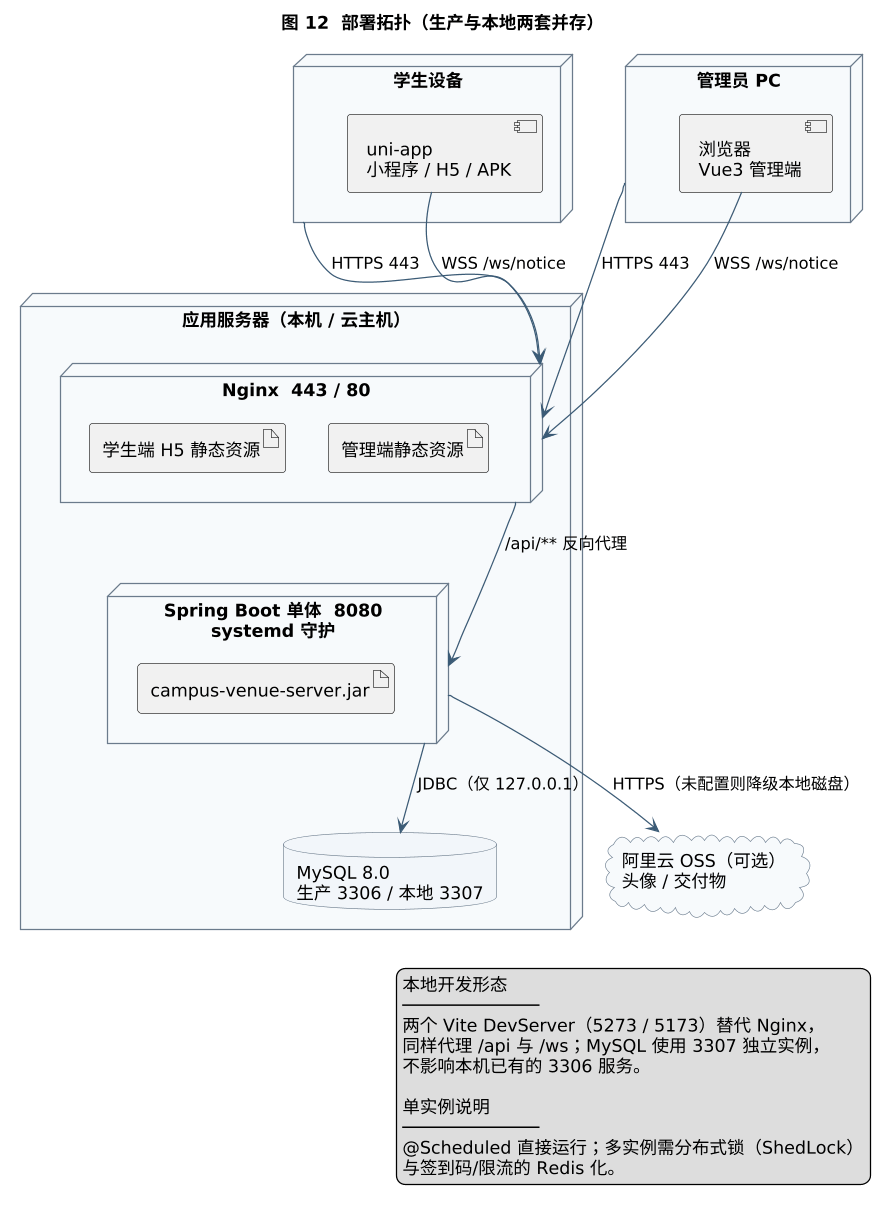

The diagram above was rendered by PlantUML. Its source (embedded in the PNG):
@startuml
skinparam dpi 120
skinparam shadowing false
skinparam node {
  BackgroundColor #F7FAFC
  BorderColor #6B7B8C
}
skinparam database {
  BackgroundColor #F2F6FA
  BorderColor #6B7B8C
}
skinparam cloud {
  BackgroundColor #F5F9FF
  BorderColor #6B7B8C
}
skinparam ArrowColor #3B5B76
title 图 12  部署拓扑（生产与本地两套并存）

node "学生设备" as dev {
  component "uni-app\n小程序 / H5 / APK" as uapp
}

node "管理员 PC" as pc {
  component "浏览器\nVue3 管理端" as web
}

node "应用服务器（本机 / 云主机）" as srv {
  node "Nginx  443 / 80" as nginx {
    artifact "学生端 H5 静态资源" as h5
    artifact "管理端静态资源" as adist
  }
  node "Spring Boot 单体  8080\nsystemd 守护" as boot {
    artifact "campus-venue-server.jar" as jar
  }
  database "MySQL 8.0\n生产 3306 / 本地 3307" as mysql
}

cloud "阿里云 OSS（可选）\n头像 / 交付物" as oss

dev --> nginx : HTTPS 443
pc --> nginx : HTTPS 443
uapp --> nginx : WSS /ws/notice
web --> nginx : WSS /ws/notice
nginx --> boot : /api/** 反向代理
boot --> mysql : JDBC（仅 127.0.0.1）
boot --> oss : HTTPS（未配置则降级本地磁盘）

legend right
  本地开发形态
  ─────────────
  两个 Vite DevServer（5273 / 5173）替代 Nginx，
  同样代理 /api 与 /ws；MySQL 使用 3307 独立实例，
  不影响本机已有的 3306 服务。

  单实例说明
  ─────────────
  @Scheduled 直接运行；多实例需分布式锁（ShedLock）
  与签到码/限流的 Redis 化。
end legend
@enduml